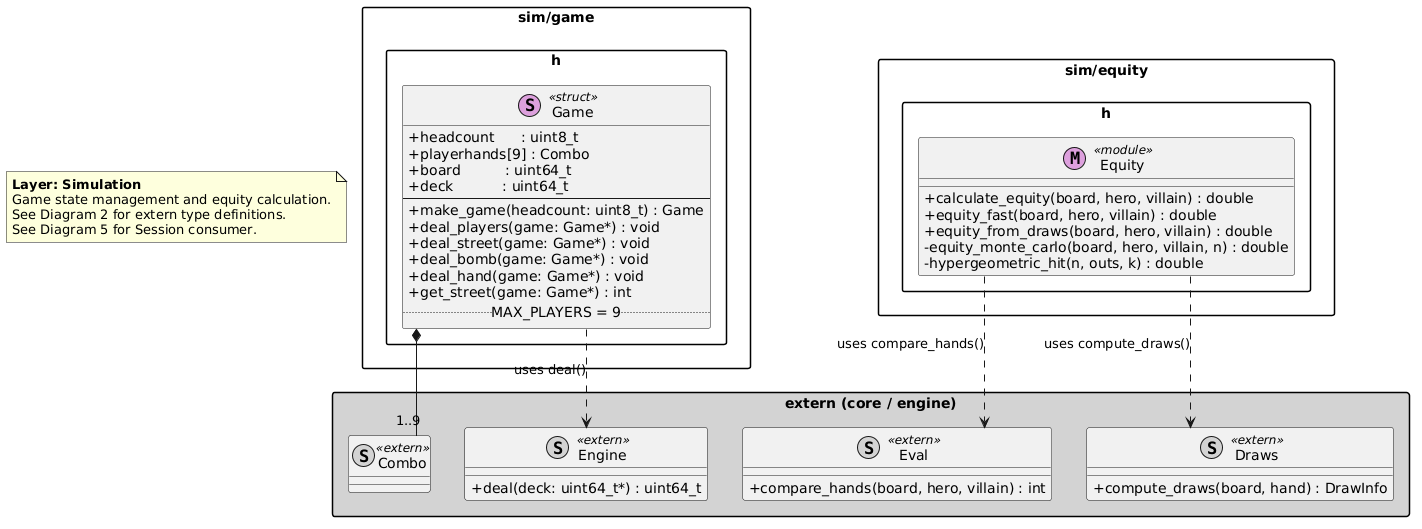

The diagram above was rendered by PlantUML. Its source (embedded in the PNG):
@startuml
' === Diagram 4: Simulation ===


skinparam classAttributeIconSize 0
skinparam packageStyle rectangle
skinparam linetype ortho

note as LayerNote
  <b>Layer: Simulation</b>
  Game state management and equity calculation.
  See Diagram 2 for extern type definitions.
  See Diagram 5 for Session consumer.
end note

' ─── EXTERN STUBS ────────────────────────

package "extern (core / engine)" #D3D3D3 {
  class Combo  << (S,#D3D3D3) extern >> { }
  class Engine << (S,#D3D3D3) extern >> {
    +deal(deck: uint64_t*) : uint64_t
  }
  class Eval   << (S,#D3D3D3) extern >> {
    +compare_hands(board, hero, villain) : int
  }
  class Draws  << (S,#D3D3D3) extern >> {
    +compute_draws(board, hand) : DrawInfo
  }
}

' ─── SIMULATION ──────────────────────────

package "sim/game.h" {

  class Game << (S,#DDA0DD) struct >> {
    +headcount      : uint8_t
    +playerhands[9] : Combo
    +board          : uint64_t
    +deck           : uint64_t
    --
    +make_game(headcount: uint8_t) : Game
    +deal_players(game: Game*) : void
    +deal_street(game: Game*) : void
    +deal_bomb(game: Game*) : void
    +deal_hand(game: Game*) : void
    +get_street(game: Game*) : int
    .. MAX_PLAYERS = 9 ..
  }

  Game *-- "1..9" Combo
  Game ..> Engine : uses deal()
}

package "sim/equity.h" {

  class Equity << (M,#DDA0DD) module >> {
    +calculate_equity(board, hero, villain) : double
    +equity_fast(board, hero, villain) : double
    +equity_from_draws(board, hero, villain) : double
    -equity_monte_carlo(board, hero, villain, n) : double
    -hypergeometric_hit(n, outs, k) : double
  }

  Equity ..> Eval  : uses compare_hands()
  Equity ..> Draws : uses compute_draws()
}
@enduml